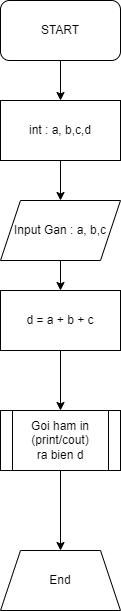

The diagram above was exported from draw.io. Its source (the exported page's mxGraphModel, read from the mxfile embedded in the PNG):
<mxGraphModel dx="1130" dy="536" grid="1" gridSize="10" guides="1" tooltips="1" connect="1" arrows="1" fold="1" page="1" pageScale="1" pageWidth="850" pageHeight="1100" math="0" shadow="0">
  <root>
    <mxCell id="0" />
    <mxCell id="1" parent="0" />
    <mxCell id="2" style="edgeStyle=none;html=1;exitX=0.5;exitY=1;exitDx=0;exitDy=0;" edge="1" parent="1" source="3" target="5">
      <mxGeometry relative="1" as="geometry">
        <mxPoint x="380" y="130" as="targetPoint" />
      </mxGeometry>
    </mxCell>
    <mxCell id="3" value="START" style="rounded=1;whiteSpace=wrap;html=1;" vertex="1" parent="1">
      <mxGeometry x="320" y="40" width="120" height="60" as="geometry" />
    </mxCell>
    <mxCell id="4" style="edgeStyle=none;html=1;exitX=0.5;exitY=1;exitDx=0;exitDy=0;entryX=0.5;entryY=0;entryDx=0;entryDy=0;" edge="1" parent="1" source="5" target="7">
      <mxGeometry relative="1" as="geometry" />
    </mxCell>
    <mxCell id="5" value="int : a, b,c,d" style="rounded=0;whiteSpace=wrap;html=1;" vertex="1" parent="1">
      <mxGeometry x="320" y="140" width="120" height="60" as="geometry" />
    </mxCell>
    <mxCell id="6" style="edgeStyle=none;html=1;exitX=0.5;exitY=1;exitDx=0;exitDy=0;entryX=0.5;entryY=0;entryDx=0;entryDy=0;" edge="1" parent="1" source="7" target="9">
      <mxGeometry relative="1" as="geometry" />
    </mxCell>
    <mxCell id="7" value="Input Gan : a, b,c" style="shape=parallelogram;perimeter=parallelogramPerimeter;whiteSpace=wrap;html=1;fixedSize=1;" vertex="1" parent="1">
      <mxGeometry x="320" y="240" width="120" height="60" as="geometry" />
    </mxCell>
    <mxCell id="8" style="edgeStyle=none;html=1;exitX=0.5;exitY=1;exitDx=0;exitDy=0;" edge="1" parent="1" source="9" target="11">
      <mxGeometry relative="1" as="geometry" />
    </mxCell>
    <mxCell id="9" value="d = a + b + c" style="rounded=0;whiteSpace=wrap;html=1;" vertex="1" parent="1">
      <mxGeometry x="320" y="330" width="120" height="60" as="geometry" />
    </mxCell>
    <mxCell id="10" value="" style="edgeStyle=none;html=1;" edge="1" parent="1" source="11" target="12">
      <mxGeometry relative="1" as="geometry" />
    </mxCell>
    <mxCell id="11" value="Goi ham in (print/cout)&lt;br&gt;ra bien d" style="shape=process;whiteSpace=wrap;html=1;backgroundOutline=1;rounded=0;" vertex="1" parent="1">
      <mxGeometry x="320" y="450" width="120" height="60" as="geometry" />
    </mxCell>
    <mxCell id="12" value="End" style="shape=trapezoid;perimeter=trapezoidPerimeter;whiteSpace=wrap;html=1;fixedSize=1;rounded=0;" vertex="1" parent="1">
      <mxGeometry x="320" y="590" width="120" height="60" as="geometry" />
    </mxCell>
  </root>
</mxGraphModel>